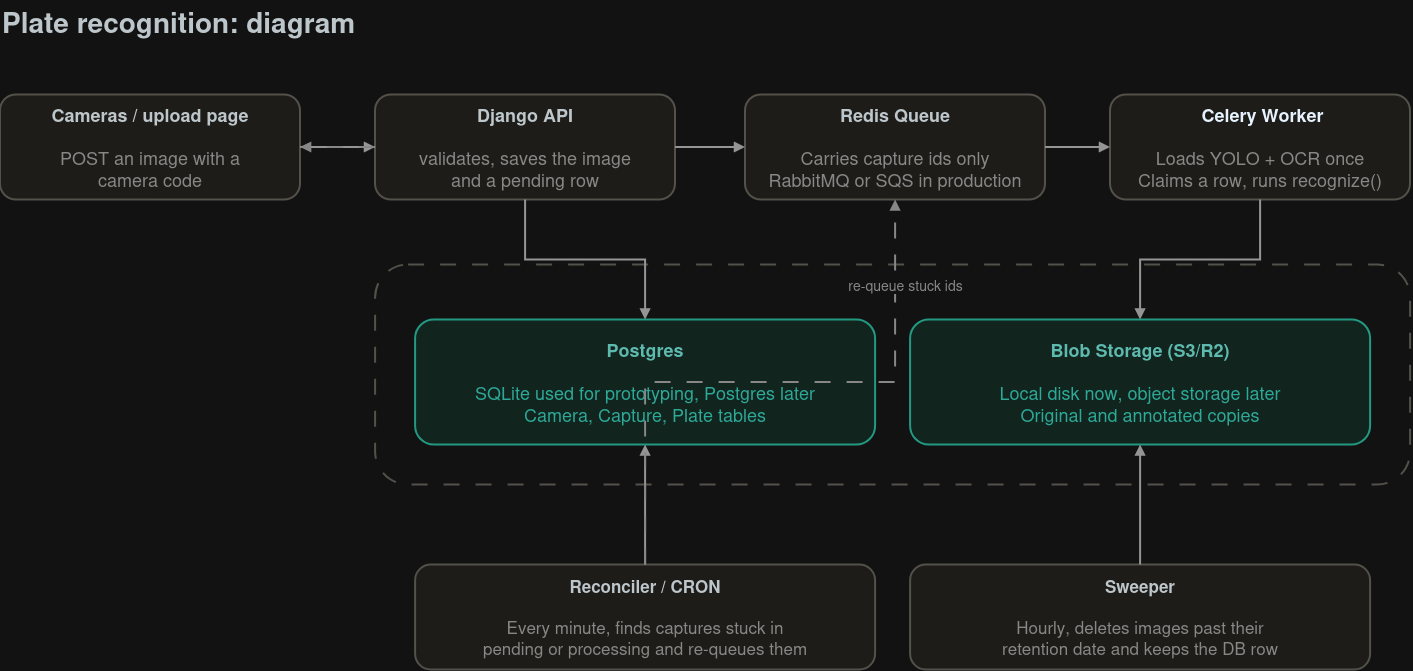

The diagram above was exported from draw.io. Its source (the exported page's mxGraphModel, read from the mxfile embedded in the PNG):
<mxGraphModel dx="1458" dy="789" grid="1" gridSize="10" guides="1" tooltips="1" connect="1" arrows="1" fold="1" page="1" pageScale="1" pageWidth="850" pageHeight="1100" math="0" shadow="0">
  <root>
    <mxCell id="0" />
    <mxCell id="1" parent="0" />
    <mxCell id="umr7rRKcolU0Nox6Em_N-33" parent="1" style="text;html=1;strokeColor=none;fillColor=none;align=left;verticalAlign=middle;fontSize=28;fontStyle=1;fontColor=#263238;" value="Plate recognition: diagram" vertex="1">
      <mxGeometry height="45" width="600" x="65" y="35" as="geometry" />
    </mxCell>
    <mxCell id="umr7rRKcolU0Nox6Em_N-34" parent="1" style="rounded=1;whiteSpace=wrap;html=1;fillColor=#f5f3ee;strokeColor=#b8b5ad;strokeWidth=2;fontSize=18;fontColor=#263238;align=center;verticalAlign=middle;" value="&lt;b&gt;Cameras / upload page&lt;/b&gt;&lt;br&gt;&lt;br&gt;&lt;font color=&quot;#777777&quot;&gt;POST an image with a&lt;br&gt;camera code&lt;/font&gt;" vertex="1">
      <mxGeometry height="105" width="300" x="65" y="130" as="geometry" />
    </mxCell>
    <mxCell id="umr7rRKcolU0Nox6Em_N-35" parent="1" style="rounded=1;whiteSpace=wrap;html=1;fillColor=#f5f3ee;strokeColor=#b8b5ad;strokeWidth=2;fontSize=18;fontColor=#263238;align=center;verticalAlign=middle;" value="&lt;b&gt;Django API&lt;/b&gt;&lt;br&gt;&lt;br&gt;&lt;font color=&quot;#777777&quot;&gt;validates, saves the image&lt;br&gt;and a pending row&lt;/font&gt;" vertex="1">
      <mxGeometry height="105" width="300" x="440" y="130" as="geometry" />
    </mxCell>
    <mxCell id="umr7rRKcolU0Nox6Em_N-36" parent="1" style="rounded=1;whiteSpace=wrap;html=1;fillColor=#f5f3ee;strokeColor=#b8b5ad;strokeWidth=2;fontSize=18;fontColor=#263238;align=center;verticalAlign=middle;" value="&lt;b&gt;Redis Queue&lt;/b&gt;&lt;br&gt;&lt;br&gt;&lt;font color=&quot;#777777&quot;&gt;Carries capture &lt;/font&gt;&lt;font style=&quot;color: rgb(119, 119, 119);&quot;&gt;ids&lt;/font&gt;&lt;font color=&quot;#777777&quot;&gt; only&lt;br&gt;RabbitMQ or SQS in production&lt;/font&gt;" vertex="1">
      <mxGeometry height="105" width="300" x="810" y="130" as="geometry" />
    </mxCell>
    <mxCell id="umr7rRKcolU0Nox6Em_N-37" parent="1" style="rounded=1;whiteSpace=wrap;html=1;fillColor=light-dark(#FFF4EF,#1E1C18);strokeColor=light-dark(#53514A,#53514A);strokeWidth=2;fontSize=18;fontColor=#80351d;align=center;verticalAlign=middle;" value="&lt;b&gt;&amp;nbsp;&lt;span style=&quot;color: light-dark(transparent, rgb(230, 243, 255));&quot;&gt;Celery Worker&lt;/span&gt;&lt;/b&gt;&lt;br&gt;&lt;br&gt;&lt;font style=&quot;color: light-dark(rgb(196, 74, 34), rgb(135, 135, 135));&quot;&gt;Loads YOLO + OCR once&lt;br&gt;Claims a row, runs recognize()&lt;/font&gt;" vertex="1">
      <mxGeometry height="105" width="300" x="1175" y="130" as="geometry" />
    </mxCell>
    <mxCell id="umr7rRKcolU0Nox6Em_N-38" edge="1" parent="1" source="umr7rRKcolU0Nox6Em_N-34" style="edgeStyle=orthogonalEdgeStyle;rounded=0;orthogonalLoop=1;jettySize=auto;html=1;endArrow=block;endFill=1;strokeWidth=2;strokeColor=#666666;" target="umr7rRKcolU0Nox6Em_N-35" value="">
      <mxGeometry relative="1" as="geometry" />
    </mxCell>
    <mxCell id="umr7rRKcolU0Nox6Em_N-39" edge="1" parent="1" source="umr7rRKcolU0Nox6Em_N-35" style="edgeStyle=orthogonalEdgeStyle;rounded=0;orthogonalLoop=1;jettySize=auto;html=1;endArrow=block;endFill=1;strokeWidth=2;strokeColor=#666666;" target="umr7rRKcolU0Nox6Em_N-36" value="">
      <mxGeometry relative="1" as="geometry" />
    </mxCell>
    <mxCell id="umr7rRKcolU0Nox6Em_N-40" edge="1" parent="1" source="umr7rRKcolU0Nox6Em_N-36" style="edgeStyle=orthogonalEdgeStyle;rounded=0;orthogonalLoop=1;jettySize=auto;html=1;endArrow=block;endFill=1;strokeWidth=2;strokeColor=#666666;" target="umr7rRKcolU0Nox6Em_N-37" value="">
      <mxGeometry relative="1" as="geometry" />
    </mxCell>
    <mxCell id="umr7rRKcolU0Nox6Em_N-41" parent="1" style="rounded=1;whiteSpace=wrap;html=1;fillColor=none;strokeColor=#b8b5ad;strokeWidth=2;dashed=1;dashPattern=8 8;" value="" vertex="1">
      <mxGeometry height="220" width="1035" x="440" y="300" as="geometry" />
    </mxCell>
    <mxCell id="umr7rRKcolU0Nox6Em_N-42" parent="1" style="rounded=1;whiteSpace=wrap;html=1;fillColor=#def4ed;strokeColor=#16a085;strokeWidth=2;fontSize=18;fontColor=#006b5d;align=center;verticalAlign=middle;" value="&lt;b&gt;Postgres&lt;/b&gt;&lt;br&gt;&lt;br&gt;&lt;font color=&quot;#008f7a&quot;&gt;SQLite used for prototyping, Postgres later&lt;br&gt;Camera, Capture, Plate tables&lt;/font&gt;" vertex="1">
      <mxGeometry height="125" width="460" x="480" y="355" as="geometry" />
    </mxCell>
    <mxCell id="umr7rRKcolU0Nox6Em_N-43" parent="1" style="rounded=1;whiteSpace=wrap;html=1;fillColor=#def4ed;strokeColor=#16a085;strokeWidth=2;fontSize=18;fontColor=#006b5d;align=center;verticalAlign=middle;" value="&lt;b&gt;Blob Storage (S3/R2)&lt;/b&gt;&lt;br&gt;&lt;br&gt;&lt;font color=&quot;#008f7a&quot;&gt;Local disk now, object storage later&lt;br&gt;Original and annotated copies&lt;/font&gt;" vertex="1">
      <mxGeometry height="125" width="460" x="975" y="355" as="geometry" />
    </mxCell>
    <mxCell id="umr7rRKcolU0Nox6Em_N-44" edge="1" parent="1" source="umr7rRKcolU0Nox6Em_N-35" style="edgeStyle=orthogonalEdgeStyle;rounded=0;orthogonalLoop=1;jettySize=auto;html=1;endArrow=block;endFill=1;strokeWidth=2;strokeColor=#666666;" target="umr7rRKcolU0Nox6Em_N-42" value="">
      <mxGeometry relative="1" as="geometry" />
    </mxCell>
    <mxCell id="umr7rRKcolU0Nox6Em_N-45" edge="1" parent="1" source="umr7rRKcolU0Nox6Em_N-37" style="edgeStyle=orthogonalEdgeStyle;rounded=0;orthogonalLoop=1;jettySize=auto;html=1;startArrow=none;endArrow=block;endFill=1;strokeWidth=2;strokeColor=#666666;" target="umr7rRKcolU0Nox6Em_N-43" value="">
      <mxGeometry relative="1" as="geometry" />
    </mxCell>
    <mxCell id="umr7rRKcolU0Nox6Em_N-46" parent="1" style="rounded=1;whiteSpace=wrap;html=1;fillColor=#f5f3ee;strokeColor=#b8b5ad;strokeWidth=2;fontSize=17;fontColor=#263238;align=center;verticalAlign=middle;" value="&lt;b&gt;Reconciler&lt;/b&gt;&amp;nbsp;&lt;b&gt;/ CRON&lt;/b&gt;&lt;br&gt;&lt;br&gt;&lt;font color=&quot;#777777&quot;&gt;Every minute, finds captures stuck in&lt;br&gt;pending or processing and re-queues them&lt;/font&gt;" vertex="1">
      <mxGeometry height="105" width="460" x="480" y="600" as="geometry" />
    </mxCell>
    <mxCell id="umr7rRKcolU0Nox6Em_N-47" edge="1" parent="1" source="umr7rRKcolU0Nox6Em_N-46" style="edgeStyle=orthogonalEdgeStyle;rounded=0;orthogonalLoop=1;jettySize=auto;html=1;endArrow=block;endFill=1;strokeWidth=2;strokeColor=#666666;" target="umr7rRKcolU0Nox6Em_N-42" value="">
      <mxGeometry relative="1" as="geometry" />
    </mxCell>
    <mxCell id="umr7rRKcolU0Nox6Em_N-48" parent="1" style="rounded=1;whiteSpace=wrap;html=1;fillColor=#f5f3ee;strokeColor=#b8b5ad;strokeWidth=2;fontSize=17;fontColor=#263238;align=center;verticalAlign=middle;" value="&lt;b&gt;Sweeper&lt;/b&gt;&lt;br&gt;&lt;br&gt;&lt;font color=&quot;#777777&quot;&gt;Hourly, deletes images past their&lt;br&gt;retention date and keeps the DB row&lt;/font&gt;" vertex="1">
      <mxGeometry height="105" width="460" x="975" y="600" as="geometry" />
    </mxCell>
    <mxCell id="umr7rRKcolU0Nox6Em_N-49" edge="1" parent="1" source="umr7rRKcolU0Nox6Em_N-48" style="edgeStyle=orthogonalEdgeStyle;rounded=0;orthogonalLoop=1;jettySize=auto;html=1;endArrow=block;endFill=1;strokeWidth=2;strokeColor=#666666;" target="umr7rRKcolU0Nox6Em_N-43" value="">
      <mxGeometry relative="1" as="geometry" />
    </mxCell>
    <mxCell id="umr7rRKcolU0Nox6Em_N-50" edge="1" parent="1" source="umr7rRKcolU0Nox6Em_N-46" style="edgeStyle=orthogonalEdgeStyle;rounded=0;orthogonalLoop=1;jettySize=auto;html=1;dashed=1;dashPattern=8 8;endArrow=block;endFill=1;strokeWidth=2;strokeColor=#777777;fontSize=14;fontColor=#777777;" target="umr7rRKcolU0Nox6Em_N-36" value="re-queue stuck ids">
      <mxGeometry relative="1" x="0.7236" y="-10" as="geometry">
        <mxPoint as="offset" />
      </mxGeometry>
    </mxCell>
    <mxCell id="umr7rRKcolU0Nox6Em_N-51" edge="1" parent="1" source="umr7rRKcolU0Nox6Em_N-35" style="edgeStyle=orthogonalEdgeStyle;rounded=0;orthogonalLoop=1;jettySize=auto;html=1;dashed=1;dashPattern=8 8;endArrow=block;endFill=1;strokeWidth=2;strokeColor=#777777;" target="umr7rRKcolU0Nox6Em_N-34" value="">
      <mxGeometry relative="1" as="geometry" />
    </mxCell>
  </root>
</mxGraphModel>